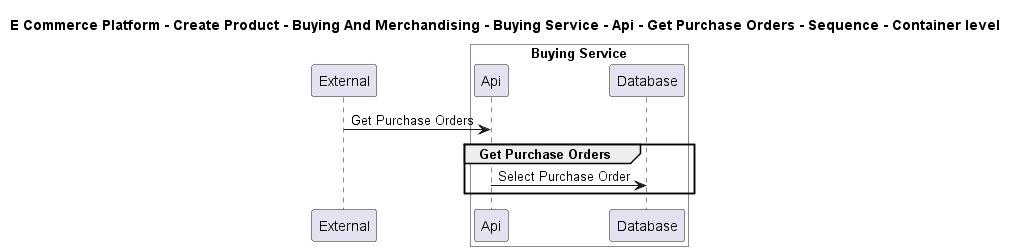

The diagram above was rendered by PlantUML. Its source (embedded in the PNG):
@startuml

title E Commerce Platform - Create Product - Buying And Merchandising - Buying Service - Api - Get Purchase Orders - Sequence - Container level

participant "External" as C4InterFlow.SoftwareSystems.ExternalSystem

box "Buying Service" #White
    participant "Api" as ECommercePlatform.CreateProduct.BuyingAndMerchandising.SoftwareSystems.BuyingService.Containers.Api
    participant "Database" as ECommercePlatform.CreateProduct.BuyingAndMerchandising.SoftwareSystems.BuyingService.Containers.Database
end box


C4InterFlow.SoftwareSystems.ExternalSystem -> ECommercePlatform.CreateProduct.BuyingAndMerchandising.SoftwareSystems.BuyingService.Containers.Api : Get Purchase Orders
group Get Purchase Orders
ECommercePlatform.CreateProduct.BuyingAndMerchandising.SoftwareSystems.BuyingService.Containers.Api -> ECommercePlatform.CreateProduct.BuyingAndMerchandising.SoftwareSystems.BuyingService.Containers.Database : Select Purchase Order
end


@enduml